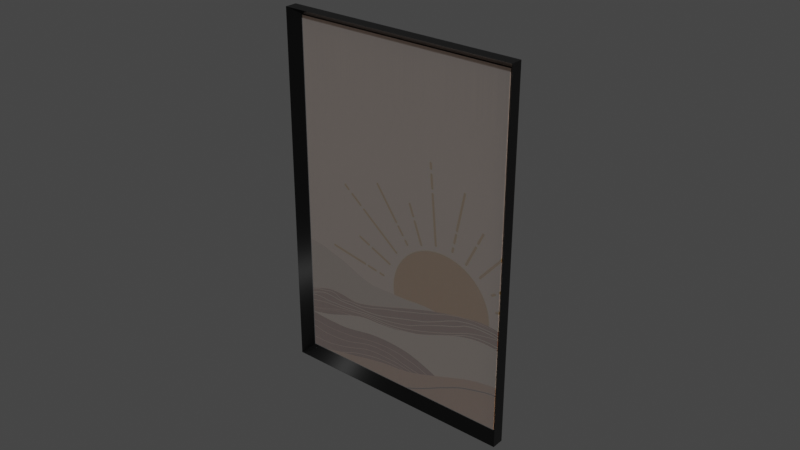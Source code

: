 # Source: photoframe_blend.blend  (saved by Blender 3.6.11; exported with 4.5.12 LTS)
import bpy
from mathutils import Matrix  # noqa: F401  (used for matrix-valued properties, if any)

bpy.ops.wm.read_factory_settings(use_empty=True)
scene = bpy.context.scene
scene.name = 'Scene'

# ---- collections
col_collection = bpy.data.collections.new('Collection'); scene.collection.children.link(col_collection)

# ---- images (referenced by path relative to the original .blend; pixels are not part of the script)
import os
ASSET_DIR = os.environ.get("B2B_ASSET_DIR", "")  # directory of the original .blend (textures are referenced by path, not embedded)
HERE = os.path.dirname(os.path.abspath(__file__))  # packed textures are extracted next to this script under _unpacked/

def load_image(name, relpath, width, height, colorspace="sRGB"):
    """Load a texture the original file referenced (path relative to the .blend, or extracted next to this script)."""
    p = next((c for c in (os.path.join(HERE, relpath), os.path.join(ASSET_DIR, relpath)) if relpath and os.path.exists(c)), "")
    if p:
        img = bpy.data.images.load(p, check_existing=True)
        img.name = name
    else:  # same state as the original file: an image datablock whose file is absent (Cycles renders it pink)
        img = bpy.data.images.new(name, width, height)
        img.source = "FILE"
        img.filepath = "//" + (relpath or name)
    img.colorspace_settings.name = colorspace
    return img
img_boho_art_11_jpg = load_image('boho art-11.jpg', '_unpacked/boho_art-11.a3e85b17.jpg', 736, 981, 'sRGB')

# ---- materials (node trees are filled in below, after node groups)
mat_photo_11 = bpy.data.materials.new('photo-11')
mat_photo_11.use_transparent_shadow = False
mat_glass = bpy.data.materials.new('glass')
mat_glass.surface_render_method = 'BLENDED'
mat_glass.blend_method = 'BLEND'
mat_glass.use_transparency_overlap = False
mat_glass.show_transparent_back = False
mat_glass.use_backface_culling = True
mat_glass.use_transparent_shadow = False
mat_frame = bpy.data.materials.new('frame')
mat_frame.use_transparent_shadow = False

# ---- material node trees
mat_photo_11.use_nodes = True; mat_photo_11.node_tree.nodes.clear()
_N = mat_photo_11.node_tree.nodes; _L = mat_photo_11.node_tree.links
n0 = _N.new('ShaderNodeBsdfPrincipled'); n0.name = 'Principled BSDF'; n0.location = (10, 300)
n0.distribution = 'GGX'
n0.subsurface_method = 'RANDOM_WALK_SKIN'
n0.inputs[2].default_value = 0.3
n0.inputs[3].default_value = 1.45
n0.inputs[13].default_value = 0.0
n0.inputs[27].default_value = (0.0, 0.0, 0.0, 1.0)
n0.inputs[28].default_value = 1.0
n1 = _N.new('ShaderNodeOutputMaterial'); n1.name = 'Material Output'; n1.location = (300, 300)
n2 = _N.new('ShaderNodeTexImage'); n2.name = 'Image Texture'; n2.location = (-280, 280)
n2.image = img_boho_art_11_jpg
n2.extension = 'EXTEND'
_L.new(n0.outputs[0], n1.inputs[0])
_L.new(n2.outputs[0], n0.inputs[0])
n1.is_active_output = True
mat_glass.use_nodes = True; mat_glass.node_tree.nodes.clear()
_N = mat_glass.node_tree.nodes; _L = mat_glass.node_tree.links
n0 = _N.new('ShaderNodeBsdfPrincipled'); n0.name = 'Principled BSDF'; n0.location = (10, 300)
n0.distribution = 'GGX'
n0.subsurface_method = 'RANDOM_WALK_SKIN'
n0.inputs[2].default_value = 0.0
n0.inputs[3].default_value = 1.45
n0.inputs[4].default_value = 0.1
n0.inputs[13].default_value = 1.0
n0.inputs[19].default_value = 0.25
n0.inputs[27].default_value = (0.0, 0.0, 0.0, 1.0)
n0.inputs[28].default_value = 1.0
n1 = _N.new('ShaderNodeOutputMaterial'); n1.name = 'Material Output'; n1.location = (300, 300)
_L.new(n0.outputs[0], n1.inputs[0])
n1.is_active_output = True
mat_frame.use_nodes = True; mat_frame.node_tree.nodes.clear()
_N = mat_frame.node_tree.nodes; _L = mat_frame.node_tree.links
n0 = _N.new('ShaderNodeBsdfPrincipled'); n0.name = 'Principled BSDF'; n0.location = (10, 300)
n0.distribution = 'GGX'
n0.subsurface_method = 'RANDOM_WALK_SKIN'
n0.inputs[0].default_value = (0.0, 0.0, 0.0, 1.0)
n0.inputs[2].default_value = 0.2
n0.inputs[3].default_value = 1.45
n0.inputs[13].default_value = 0.9
n0.inputs[15].default_value = 1.0
n0.inputs[27].default_value = (0.0, 0.0, 0.0, 1.0)
n0.inputs[28].default_value = 1.0
n1 = _N.new('ShaderNodeOutputMaterial'); n1.name = 'Material Output'; n1.location = (300, 300)
_L.new(n0.outputs[0], n1.inputs[0])
n1.is_active_output = True

# ---- world
world_world = bpy.data.worlds.new('World'); scene.world = world_world
world_world.use_nodes = True; world_world.node_tree.nodes.clear()
_N = world_world.node_tree.nodes; _L = world_world.node_tree.links
n0 = _N.new('ShaderNodeOutputWorld'); n0.name = 'World Output'; n0.location = (300, 300)
n1 = _N.new('ShaderNodeBackground'); n1.name = 'Background'; n1.location = (10, 300)
n1.inputs[0].default_value = (0.05088, 0.05088, 0.05088, 1.0)
_L.new(n1.outputs[0], n0.inputs[0])
n0.is_active_output = True
world_world.color = (0.05088, 0.05088, 0.05088)
world_world.use_sun_shadow = False
world_world.sun_shadow_jitter_overblur = 0.0

# ---- meshes
me_nurbspath_022 = bpy.data.meshes.new('NurbsPath.022')
me_nurbspath_022.from_pydata([(1.86, -5.878, 0.02696), (-1.86, -0.142, 0.02696), (-1.86, -5.878, 0.02696), (1.86, -0.142, 0.02696), (1.86, -5.878, 0.0149), (-1.86, -0.142, 0.0149), (-1.86, -5.878, 0.0149), (1.86, -0.142, 0.0149)], [], [(2, 1, 3, 0), (6, 5, 7, 4)])
me_nurbspath_022.polygons.foreach_set('material_index', [1, 0])
_uv = me_nurbspath_022.uv_layers.new(name='UVMap')
_uv.uv.foreach_set('vector', [0.8264, 1.003, 0.8264, -0.003826, 0.1736, -0.003826, 0.1736, 1.003, 0.9719, 1.163, 0.9719, 0.05227, 0.03977, 0.05227, 0.03977, 1.163])
me_nurbspath_022.materials.append(mat_photo_11)
me_nurbspath_022.materials.append(mat_glass)
me_nurbspath_022.auto_texspace = False
me_nurbspath_022.update()
me_nurbspath_021 = bpy.data.meshes.new('NurbsPath.021')
me_nurbspath_021.from_pydata([(-2.0, 0.0, 0.2038), (2.0, -9.313e-10, 0.2038), (2.0, -6.02, 0.2038), (-2.0, -6.02, 0.2038), (1.86, -5.878, 0.0006417), (-1.86, -0.142, 0.0006417), (-1.86, -5.878, 0.0006417), (1.86, -0.142, 0.0006417), (-2.0, 0.0, 0.0006417), (-2.0, -6.02, 0.0006417), (2.0, -6.02, 0.0006417), (2.0, 0.0, 0.0006417)], [], [(3, 0, 8, 9), (1, 2, 10, 11), (0, 1, 11, 8), (6, 5, 7, 4), (3, 9, 10, 2), (5, 6, 9, 8), (6, 4, 10, 9), (4, 7, 11, 10), (7, 5, 8, 11)])
_uv = me_nurbspath_021.uv_layers.new(name='UVMap')
_uv.uv.foreach_set('vector', [0.75, 1.0, 1.0, 1.0, 1.0, 0.5, 0.75, 0.5, 0.25, 1.0, 0.5, 1.0, 0.5, 0.5, 0.25, 0.5, 0.0, 1.0, 0.25, 1.0, 0.25, 0.5, 0.0, 0.5, 0.7381, 0.5, 0.9381, 0.5, 0.3119, 0.5, 0.5119, 0.5, 0.75, 1.0, 0.75, 0.5, 0.5, 0.5, 0.5, 1.0, 0.9381, 0.5, 0.7381, 0.5, 0.75, 0.5, 1.0, 0.5, 0.7381, 0.5, 0.5119, 0.5, 0.5, 0.5, 0.75, 0.5, 0.5119, 0.5, 0.3119, 0.5, 0.25, 0.5, 0.5, 0.5, 0.3119, 0.5, 0.9381, 0.5, 1.0, 0.5, 0.25, 0.5])
me_nurbspath_021.materials.append(mat_frame)
me_nurbspath_021.auto_texspace = False
me_nurbspath_021.update()

# ---- curves / text
cu_nurbspath_010 = bpy.data.curves.new('NurbsPath.010', 'CURVE')
cu_nurbspath_010.dimensions = '3D'
_sp = cu_nurbspath_010.splines.new('NURBS'); _sp.points.add(3)
_sp.points.foreach_set('co', [-2.0, 0.0, 0.0, 1.0, 2.0, 0.0, 0.0, 1.0, 2.0, -6.02, 0.0, 1.0, -2.0, -6.02, 0.0, 1.0])
_sp.points.foreach_set('tilt', [1.571, 1.571, 1.571, 1.571])
_sp.order_u = 2
_sp.order_v = 0
_sp.resolution_u = 1
_sp.use_cyclic_u = True
_sp.use_endpoint_u = True
_sp.use_smooth = False
cu_nurbspath_010.materials.append(mat_frame)
cu_nurbspath_010.use_path = True
cu_nurbspath_010.use_stretch = True
cu_nurbspath_010.bevel_mode = 'PROFILE'
cu_nurbspath_010.bevel_profile.preset = 'CORNICE'
cu_nurbspath_010.bevel_profile.use_clip = True
cu_nurbspath_010.bevel_resolution = 8
cu_nurbspath_010.bevel_depth = 0.2
cu_nurbspath_010.resolution_u = 1
cu_nurbspath_010.fill_mode = 'FRONT'

# ---- objects
ob_nurbspath_032 = bpy.data.objects.new('NurbsPath.032', me_nurbspath_022)
ob_nurbspath_031 = bpy.data.objects.new('NurbsPath.031', me_nurbspath_021)
ob_nurbspath_030 = bpy.data.objects.new('NurbsPath.030', cu_nurbspath_010)
ob_empty_021 = bpy.data.objects.new('Empty.021', None)

# ---- transforms, parenting, visibility, modifiers, constraints
ob_nurbspath_032.parent = ob_empty_021
ob_nurbspath_032.location = (0.0, 0.0, 0.0)
ob_nurbspath_031.parent = ob_empty_021
ob_nurbspath_031.location = (0.0, 0.0, 0.0)
ob_nurbspath_030.parent = ob_empty_021
ob_nurbspath_030.location = (0.0, 0.0, 0.0)
ob_empty_021.location = (0.0, 0.0, 0.0)
ob_empty_021.rotation_euler = (1.571, 3.142, 1.175e-14)
ob_empty_021.scale = (15.0, 15.0, 15.0)
ob_empty_021.empty_display_size = 2.465

# ---- collection membership
col_collection.objects.link(ob_nurbspath_032)
col_collection.objects.link(ob_nurbspath_031)
col_collection.objects.link(ob_nurbspath_030)
col_collection.objects.link(ob_empty_021)

# ---- scene / render settings (as saved in the file)
scene.frame_start = 1; scene.frame_end = 250; scene.frame_set(1)
scene.render.engine = 'BLENDER_EEVEE_NEXT'
scene.cycles.sampling_pattern = 'TABULATED_SOBOL'
scene.view_settings.view_transform = 'Filmic'
bpy.context.view_layer.update()

# ---- added for rendering (the .blend has no active camera and no usable light): camera, sun
cam_auto = bpy.data.cameras.new('AutoCamera')
cam_auto.lens = 50.0
cam_auto.sensor_width = 36.0
cam_auto.clip_end = 2487.78
ob_auto_camera = bpy.data.objects.new('AutoCamera', cam_auto)
scene.collection.objects.link(ob_auto_camera)
ob_auto_camera.location = (141.754, -170.105, 158.556)
ob_auto_camera.rotation_euler = (1.09748, -7.21219e-08, 0.694738)
scene.camera = ob_auto_camera
light_auto_sun = bpy.data.lights.new('AutoSun', 'SUN')
light_auto_sun.energy = 3.0
light_auto_sun.angle = 0.0523599
ob_auto_sun = bpy.data.objects.new('AutoSun', light_auto_sun)
scene.collection.objects.link(ob_auto_sun)
ob_auto_sun.rotation_euler = (0.872665, 0.174533, 0.523599)
bpy.context.view_layer.update()
